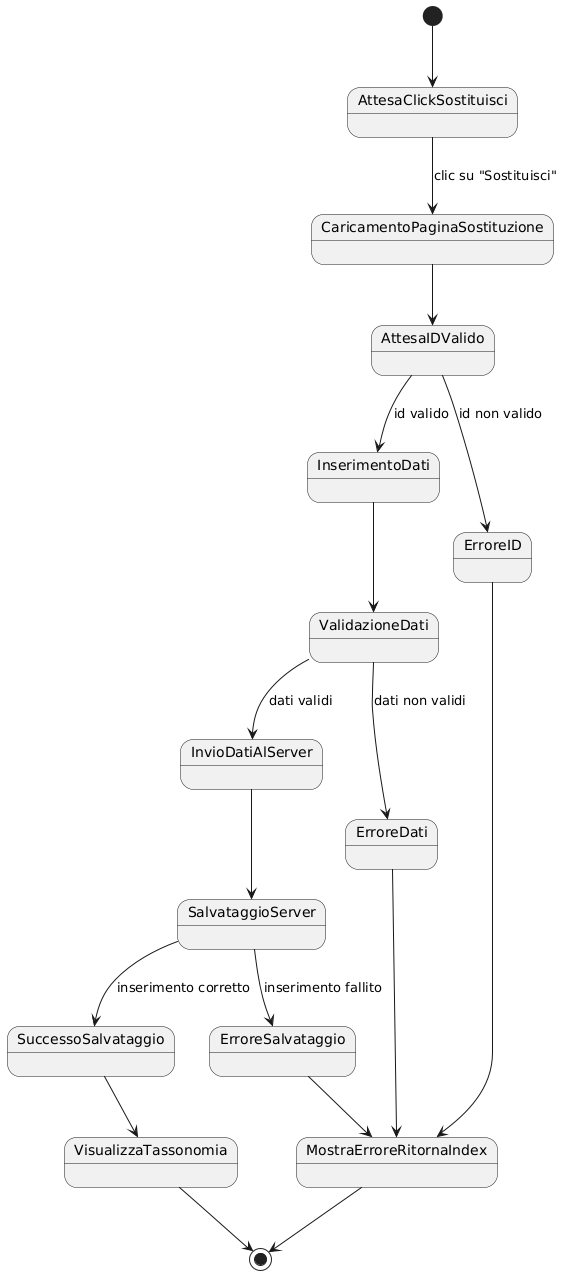

The diagram above was rendered by PlantUML. Its source (embedded in the PNG):
@startuml
[*] --> AttesaClickSostituisci

AttesaClickSostituisci --> CaricamentoPaginaSostituzione : clic su "Sostituisci"
CaricamentoPaginaSostituzione --> AttesaIDValido

AttesaIDValido --> InserimentoDati : id valido
AttesaIDValido --> ErroreID : id non valido

InserimentoDati --> ValidazioneDati
ValidazioneDati --> InvioDatiAlServer : dati validi
ValidazioneDati --> ErroreDati : dati non validi

InvioDatiAlServer --> SalvataggioServer
SalvataggioServer --> SuccessoSalvataggio : inserimento corretto
SalvataggioServer --> ErroreSalvataggio : inserimento fallito

SuccessoSalvataggio --> VisualizzaTassonomia
VisualizzaTassonomia --> [*]

ErroreID --> MostraErroreRitornaIndex
ErroreDati --> MostraErroreRitornaIndex
ErroreSalvataggio --> MostraErroreRitornaIndex

MostraErroreRitornaIndex --> [*]
@enduml